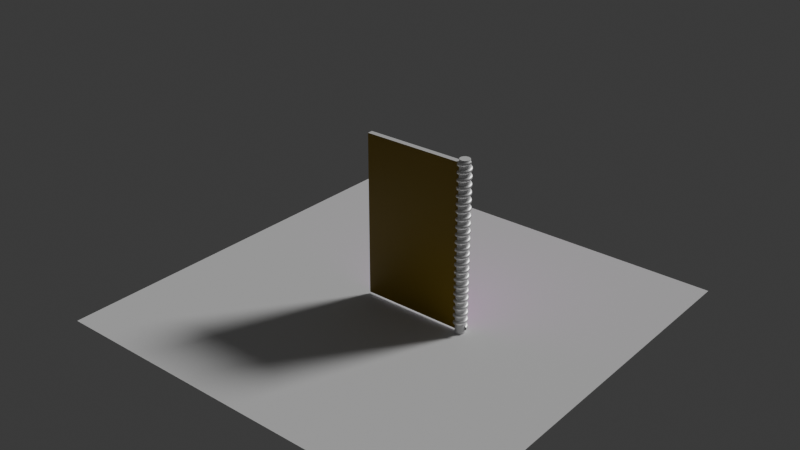 # Source: libreta.blend  (saved by Blender 4.3.34; exported with 4.5.12 LTS)
import bpy
from mathutils import Matrix  # noqa: F401  (used for matrix-valued properties, if any)

bpy.ops.wm.read_factory_settings(use_empty=True)
scene = bpy.context.scene
scene.name = 'Scene'

# ---- collections
col_collection = bpy.data.collections.new('Collection'); scene.collection.children.link(col_collection)

# ---- images (referenced by path relative to the original .blend; pixels are not part of the script)
import os
ASSET_DIR = os.environ.get("B2B_ASSET_DIR", "")  # directory of the original .blend (textures are referenced by path, not embedded)
HERE = os.path.dirname(os.path.abspath(__file__))  # packed textures are extracted next to this script under _unpacked/

def load_image(name, relpath, width, height, colorspace="sRGB"):
    """Load a texture the original file referenced (path relative to the .blend, or extracted next to this script)."""
    p = next((c for c in (os.path.join(HERE, relpath), os.path.join(ASSET_DIR, relpath)) if relpath and os.path.exists(c)), "")
    if p:
        img = bpy.data.images.load(p, check_existing=True)
        img.name = name
    else:  # same state as the original file: an image datablock whose file is absent (Cycles renders it pink)
        img = bpy.data.images.new(name, width, height)
        img.source = "FILE"
        img.filepath = "//" + (relpath or name)
    img.colorspace_settings.name = colorspace
    return img
img_textura_libreta_png = load_image('Textura Libreta.png', 'Textura Libreta.png', 1024, 1024, 'sRGB')

# ---- materials (node trees are filled in below, after node groups)
mat_material_002 = bpy.data.materials.new('Material.002')
mat_material_003 = bpy.data.materials.new('Material.003')
mat_material_004 = bpy.data.materials.new('Material.004')
mat_material_005 = bpy.data.materials.new('Material.005')

# ---- material node trees
mat_material_002.use_nodes = True; mat_material_002.node_tree.nodes.clear()
_N = mat_material_002.node_tree.nodes; _L = mat_material_002.node_tree.links
n0 = _N.new('ShaderNodeBsdfPrincipled'); n0.name = 'Principled BSDF'; n0.location = (10, 300)
n1 = _N.new('ShaderNodeOutputMaterial'); n1.name = 'Material Output'; n1.location = (300, 300)
_L.new(n0.outputs[0], n1.inputs[0])
n1.is_active_output = True
mat_material_003.use_nodes = True; mat_material_003.node_tree.nodes.clear()
_N = mat_material_003.node_tree.nodes; _L = mat_material_003.node_tree.links
n0 = _N.new('ShaderNodeBsdfPrincipled'); n0.name = 'Principled BSDF'; n0.location = (10, 300)
n1 = _N.new('ShaderNodeOutputMaterial'); n1.name = 'Material Output'; n1.location = (300, 300)
n2 = _N.new('ShaderNodeTexImage'); n2.name = 'Image Texture'; n2.location = (-280, 280)
n2.image = img_textura_libreta_png
_L.new(n0.outputs[0], n1.inputs[0])
_L.new(n2.outputs[0], n0.inputs[0])
n1.is_active_output = True
mat_material_004.use_nodes = True; mat_material_004.node_tree.nodes.clear()
_N = mat_material_004.node_tree.nodes; _L = mat_material_004.node_tree.links
n0 = _N.new('ShaderNodeBsdfPrincipled'); n0.name = 'Principled BSDF'; n0.location = (10, 300)
n0.inputs[0].default_value = (0.2893, 0.1869, 0.004467, 1.0)
n1 = _N.new('ShaderNodeOutputMaterial'); n1.name = 'Material Output'; n1.location = (300, 300)
_L.new(n0.outputs[0], n1.inputs[0])
n1.is_active_output = True
mat_material_005.use_nodes = True; mat_material_005.node_tree.nodes.clear()
_N = mat_material_005.node_tree.nodes; _L = mat_material_005.node_tree.links
n0 = _N.new('ShaderNodeBsdfPrincipled'); n0.name = 'Principled BSDF'; n0.location = (10, 300)
n0.inputs[0].default_value = (1.0, 1.0, 1.0, 1.0)
n0.inputs[1].default_value = 1.0
n1 = _N.new('ShaderNodeOutputMaterial'); n1.name = 'Material Output'; n1.location = (300, 300)
_L.new(n0.outputs[0], n1.inputs[0])
n1.is_active_output = True

# ---- world
world_world = bpy.data.worlds.new('World'); scene.world = world_world
world_world.use_nodes = True; world_world.node_tree.nodes.clear()
_N = world_world.node_tree.nodes; _L = world_world.node_tree.links
n0 = _N.new('ShaderNodeOutputWorld'); n0.name = 'World Output'; n0.location = (300, 300)
n1 = _N.new('ShaderNodeBackground'); n1.name = 'Background'; n1.location = (10, 300)
n1.inputs[0].default_value = (0.05088, 0.05088, 0.05088, 1.0)
_L.new(n1.outputs[0], n0.inputs[0])
n0.is_active_output = True
world_world.color = (0.05088, 0.05088, 0.05088)
world_world.sun_shadow_jitter_overblur = 0.0

# ---- lights
light_sun = bpy.data.lights.new('Sun', 'SUN')
light_sun.angle = 0.2151
light_sun.energy = 1.83

# ---- meshes
me_cube_004 = bpy.data.meshes.new('Cube.004')
me_cube_004.from_pydata([(-1.0, -1.0, -1.0), (-1.0, -1.0, 1.0), (-1.0, 1.0, -1.0), (-1.0, 1.0, 1.0), (1.0, -1.0, -1.0), (1.0, -1.0, 1.0), (1.0, 1.0, -1.0), (1.0, 1.0, 1.0)], [], [(0, 1, 3, 2), (2, 3, 7, 6), (6, 7, 5, 4), (4, 5, 1, 0), (2, 6, 4, 0), (7, 3, 1, 5)])
me_cube_004.polygons.foreach_set('material_index', [0, 1, 0, 2, 0, 0])
_uv = me_cube_004.uv_layers.new(name='UVMap')
_uv.uv.foreach_set('vector', [0.375, 0.0, 0.625, 0.0, 0.625, 0.25, 0.375, 0.25, 1.131, 0.2262, 1.125, 1.004, -0.1577, 0.9974, -0.1509, 0.2194, 0.375, 0.5, 0.625, 0.5, 0.625, 0.75, 0.375, 0.75, 0.375, 0.75, 0.625, 0.75, 0.625, 1.0, 0.375, 1.0, 0.125, 0.5, 0.375, 0.5, 0.375, 0.75, 0.125, 0.75, 0.625, 0.5, 0.875, 0.5, 0.875, 0.75, 0.625, 0.75])
me_cube_004.materials.append(mat_material_002)
me_cube_004.materials.append(mat_material_003)
me_cube_004.materials.append(mat_material_004)
me_cube_004.update()
me_cylinder = bpy.data.meshes.new('Cylinder')
me_cylinder.from_pydata([(0.0, 1.0, -1.0), (0.0, 1.0, 1.0), (0.1951, 0.9808, -1.0), (0.1951, 0.9808, 1.0), (0.3827, 0.9239, -1.0), (0.3827, 0.9239, 1.0), (0.5556, 0.8315, -1.0), (0.5556, 0.8315, 1.0), (0.7071, 0.7071, -1.0), (0.7071, 0.7071, 1.0), (0.8315, 0.5556, -1.0), (0.8315, 0.5556, 1.0), (0.9239, 0.3827, -1.0), (0.9239, 0.3827, 1.0), (0.9808, 0.1951, -1.0), (0.9808, 0.1951, 1.0), (1.0, 0.0, -1.0), (1.0, 0.0, 1.0), (0.9808, -0.1951, -1.0), (0.9808, -0.1951, 1.0), (0.9239, -0.3827, -1.0), (0.9239, -0.3827, 1.0), (0.8315, -0.5556, -1.0), (0.8315, -0.5556, 1.0), (0.7071, -0.7071, -1.0), (0.7071, -0.7071, 1.0), (0.5556, -0.8315, -1.0), (0.5556, -0.8315, 1.0), (0.3827, -0.9239, -1.0), (0.3827, -0.9239, 1.0), (0.1951, -0.9808, -1.0), (0.1951, -0.9808, 1.0), (0.0, -1.0, -1.0), (0.0, -1.0, 1.0), (-0.1951, -0.9808, -1.0), (-0.1951, -0.9808, 1.0), (-0.3827, -0.9239, -1.0), (-0.3827, -0.9239, 1.0), (-0.5556, -0.8315, -1.0), (-0.5556, -0.8315, 1.0), (-0.7071, -0.7071, -1.0), (-0.7071, -0.7071, 1.0), (-0.8315, -0.5556, -1.0), (-0.8315, -0.5556, 1.0), (-0.9239, -0.3827, -1.0), (-0.9239, -0.3827, 1.0), (-0.9808, -0.1951, -1.0), (-0.9808, -0.1951, 1.0), (-1.0, 0.0, -1.0), (-1.0, 0.0, 1.0), (-0.9808, 0.1951, -1.0), (-0.9808, 0.1951, 1.0), (-0.9239, 0.3827, -1.0), (-0.9239, 0.3827, 1.0), (-0.8315, 0.5556, -1.0), (-0.8315, 0.5556, 1.0), (-0.7071, 0.7071, -1.0), (-0.7071, 0.7071, 1.0), (-0.5556, 0.8315, -1.0), (-0.5556, 0.8315, 1.0), (-0.3827, 0.9239, -1.0), (-0.3827, 0.9239, 1.0), (-0.1951, 0.9808, -1.0), (-0.1951, 0.9808, 1.0)], [], [(0, 1, 3, 2), (2, 3, 5, 4), (4, 5, 7, 6), (6, 7, 9, 8), (8, 9, 11, 10), (10, 11, 13, 12), (12, 13, 15, 14), (14, 15, 17, 16), (16, 17, 19, 18), (18, 19, 21, 20), (20, 21, 23, 22), (22, 23, 25, 24), (24, 25, 27, 26), (26, 27, 29, 28), (28, 29, 31, 30), (30, 31, 33, 32), (32, 33, 35, 34), (34, 35, 37, 36), (36, 37, 39, 38), (38, 39, 41, 40), (40, 41, 43, 42), (42, 43, 45, 44), (44, 45, 47, 46), (46, 47, 49, 48), (48, 49, 51, 50), (50, 51, 53, 52), (52, 53, 55, 54), (54, 55, 57, 56), (56, 57, 59, 58), (58, 59, 61, 60), (3, 1, 63, 61, 59, 57, 55, 53, 51, 49, 47, 45, 43, 41, 39, 37, 35, 33, 31, 29, 27, 25, 23, 21, 19, 17, 15, 13, 11, 9, 7, 5), (60, 61, 63, 62), (62, 63, 1, 0), (0, 2, 4, 6, 8, 10, 12, 14, 16, 18, 20, 22, 24, 26, 28, 30, 32, 34, 36, 38, 40, 42, 44, 46, 48, 50, 52, 54, 56, 58, 60, 62)])
_uv = me_cylinder.uv_layers.new(name='UVMap')
_uv.uv.foreach_set('vector', [1.0, 0.5, 1.0, 1.0, 0.9688, 1.0, 0.9688, 0.5, 0.9688, 0.5, 0.9688, 1.0, 0.9375, 1.0, 0.9375, 0.5, 0.9375, 0.5, 0.9375, 1.0, 0.9062, 1.0, 0.9062, 0.5, 0.9062, 0.5, 0.9062, 1.0, 0.875, 1.0, 0.875, 0.5, 0.875, 0.5, 0.875, 1.0, 0.8438, 1.0, 0.8438, 0.5, 0.8438, 0.5, 0.8438, 1.0, 0.8125, 1.0, 0.8125, 0.5, 0.8125, 0.5, 0.8125, 1.0, 0.7812, 1.0, 0.7812, 0.5, 0.7812, 0.5, 0.7812, 1.0, 0.75, 1.0, 0.75, 0.5, 0.75, 0.5, 0.75, 1.0, 0.7188, 1.0, 0.7188, 0.5, 0.7188, 0.5, 0.7188, 1.0, 0.6875, 1.0, 0.6875, 0.5, 0.6875, 0.5, 0.6875, 1.0, 0.6562, 1.0, 0.6562, 0.5, 0.6562, 0.5, 0.6562, 1.0, 0.625, 1.0, 0.625, 0.5, 0.625, 0.5, 0.625, 1.0, 0.5938, 1.0, 0.5938, 0.5, 0.5938, 0.5, 0.5938, 1.0, 0.5625, 1.0, 0.5625, 0.5, 0.5625, 0.5, 0.5625, 1.0, 0.5312, 1.0, 0.5312, 0.5, 0.5312, 0.5, 0.5312, 1.0, 0.5, 1.0, 0.5, 0.5, 0.5, 0.5, 0.5, 1.0, 0.4688, 1.0, 0.4688, 0.5, 0.4688, 0.5, 0.4688, 1.0, 0.4375, 1.0, 0.4375, 0.5, 0.4375, 0.5, 0.4375, 1.0, 0.4062, 1.0, 0.4062, 0.5, 0.4062, 0.5, 0.4062, 1.0, 0.375, 1.0, 0.375, 0.5, 0.375, 0.5, 0.375, 1.0, 0.3438, 1.0, 0.3438, 0.5, 0.3438, 0.5, 0.3438, 1.0, 0.3125, 1.0, 0.3125, 0.5, 0.3125, 0.5, 0.3125, 1.0, 0.2812, 1.0, 0.2812, 0.5, 0.2812, 0.5, 0.2812, 1.0, 0.25, 1.0, 0.25, 0.5, 0.25, 0.5, 0.25, 1.0, 0.2188, 1.0, 0.2188, 0.5, 0.2188, 0.5, 0.2188, 1.0, 0.1875, 1.0, 0.1875, 0.5, 0.1875, 0.5, 0.1875, 1.0, 0.1562, 1.0, 0.1562, 0.5, 0.1562, 0.5, 0.1562, 1.0, 0.125, 1.0, 0.125, 0.5, 0.125, 0.5, 0.125, 1.0, 0.09375, 1.0, 0.09375, 0.5, 0.09375, 0.5, 0.09375, 1.0, 0.0625, 1.0, 0.0625, 0.5, 0.2968, 0.4854, 0.25, 0.49, 0.2032, 0.4854, 0.1582, 0.4717, 0.1167, 0.4496, 0.08029, 0.4197, 0.05045, 0.3833, 0.02827, 0.3418, 0.01461, 0.2968, 0.01, 0.25, 0.01461, 0.2032, 0.02827, 0.1582, 0.05045, 0.1167, 0.08029, 0.08029, 0.1167, 0.05045, 0.1582, 0.02827, 0.2032, 0.01461, 0.25, 0.01, 0.2968, 0.01461, 0.3418, 0.02827, 0.3833, 0.05045, 0.4197, 0.08029, 0.4496, 0.1167, 0.4717, 0.1582, 0.4854, 0.2032, 0.49, 0.25, 0.4854, 0.2968, 0.4717, 0.3418, 0.4496, 0.3833, 0.4197, 0.4197, 0.3833, 0.4496, 0.3418, 0.4717, 0.0625, 0.5, 0.0625, 1.0, 0.03125, 1.0, 0.03125, 0.5, 0.03125, 0.5, 0.03125, 1.0, 0.0, 1.0, 0.0, 0.5, 0.75, 0.49, 0.7968, 0.4854, 0.8418, 0.4717, 0.8833, 0.4496, 0.9197, 0.4197, 0.9496, 0.3833, 0.9717, 0.3418, 0.9854, 0.2968, 0.99, 0.25, 0.9854, 0.2032, 0.9717, 0.1582, 0.9496, 0.1167, 0.9197, 0.08029, 0.8833, 0.05045, 0.8418, 0.02827, 0.7968, 0.01461, 0.75, 0.01, 0.7032, 0.01461, 0.6582, 0.02827, 0.6167, 0.05045, 0.5803, 0.08029, 0.5504, 0.1167, 0.5283, 0.1582, 0.5146, 0.2032, 0.51, 0.25, 0.5146, 0.2968, 0.5283, 0.3418, 0.5504, 0.3833, 0.5803, 0.4197, 0.6167, 0.4496, 0.6582, 0.4717, 0.7032, 0.4854])
me_cylinder.update()
me_plane = bpy.data.meshes.new('Plane')
me_plane.from_pydata([(-1.0, -1.0, 0.0), (1.0, -1.0, 0.0), (-1.0, 1.0, 0.0), (1.0, 1.0, 0.0)], [], [(0, 1, 3, 2)])
_uv = me_plane.uv_layers.new(name='UVMap')
_uv.uv.foreach_set('vector', [0.0, 0.0, 1.0, 0.0, 1.0, 1.0, 0.0, 1.0])
me_plane.update()

# ---- curves / text
cu_b_ziercircle = bpy.data.curves.new('BézierCircle', 'CURVE')
cu_b_ziercircle.dimensions = '3D'
_sp = cu_b_ziercircle.splines.new('BEZIER'); _sp.bezier_points.add(3)
_sp.bezier_points.foreach_set('co', [-1.0, 0.0, 0.0, 0.0, 1.0, 0.0, 1.0, 0.0, 0.0, 0.0, -1.0, 0.0])
_sp.bezier_points.foreach_set('handle_left', [-1.0, -0.5521, 0.0, -0.5521, 1.0, 0.0, 1.0, 0.5521, 0.0, 0.5521, -1.0, 0.0])
_sp.bezier_points.foreach_set('handle_right', [-1.0, 0.5521, 0.0, 0.5521, 1.0, 0.0, 1.0, -0.5521, 0.0, -0.5521, -1.0, 0.0])
for _p, _l, _r in zip(_sp.bezier_points, ['AUTO', 'AUTO', 'AUTO', 'AUTO'], ['AUTO', 'AUTO', 'AUTO', 'AUTO']): _p.handle_left_type = _l; _p.handle_right_type = _r
_sp.order_u = 0
_sp.order_v = 0
_sp.use_cyclic_u = True
cu_b_ziercircle.materials.append(mat_material_005)
cu_b_ziercircle.use_path = True
cu_b_ziercircle.fill_mode = 'FULL'

# ---- objects
ob_cube = bpy.data.objects.new('Cube', me_cube_004)
ob_cylinder = bpy.data.objects.new('Cylinder', me_cylinder)
ob_b_ziercircle = bpy.data.objects.new('BézierCircle', cu_b_ziercircle)
ob_plane = bpy.data.objects.new('Plane', me_plane)
ob_sun = bpy.data.objects.new('Sun', light_sun)

# ---- transforms, parenting, visibility, modifiers, constraints
ob_cube.location = (0.3422, 0.0, 1.785)
ob_cube.scale = (1.0, 0.05013, 1.546)
ob_cylinder.location = (1.336, 0.0, 1.786)
ob_cylinder.scale = (0.09364, 0.09364, 1.614)
ob_b_ziercircle.location = (1.429, 0.0, 0.2861)
ob_b_ziercircle.rotation_euler = (1.571, 0.0, 0.0)
ob_b_ziercircle.scale = (0.03855, 0.03676, 0.03855)
_m = ob_b_ziercircle.modifiers.new('Screw', 'SCREW')
_m.object = ob_cylinder
_m.iterations = 22
_m.screw_offset = 3.8
ob_plane.location = (0.0, 0.0, 0.1773)
ob_plane.scale = (3.98, 3.98, 3.796)
ob_sun.location = (0.0, 4.595, 13.06)
ob_sun.rotation_euler = (-0.7873, 0.4584, -0.08979)
ob_sun.scale = (0.9995, 0.997, 0.9573)

# ---- collection membership
col_collection.objects.link(ob_cube)
col_collection.objects.link(ob_cylinder)
col_collection.objects.link(ob_b_ziercircle)
col_collection.objects.link(ob_plane)
col_collection.objects.link(ob_sun)

# ---- scene / render settings (as saved in the file)
scene.frame_start = 1; scene.frame_end = 250; scene.frame_set(33)
scene.render.engine = 'BLENDER_EEVEE_NEXT'
bpy.context.view_layer.update()

# ---- added for rendering (the .blend has no active camera): camera
cam_auto = bpy.data.cameras.new('AutoCamera')
cam_auto.lens = 50.0
cam_auto.sensor_width = 36.0
cam_auto.clip_end = 1000.0
ob_auto_camera = bpy.data.objects.new('AutoCamera', cam_auto)
scene.collection.objects.link(ob_auto_camera)
ob_auto_camera.location = (10.8355, -13.0026, 10.4542)
ob_auto_camera.rotation_euler = (1.09748, -7.21219e-08, 0.694738)
scene.camera = ob_auto_camera
bpy.context.view_layer.update()
